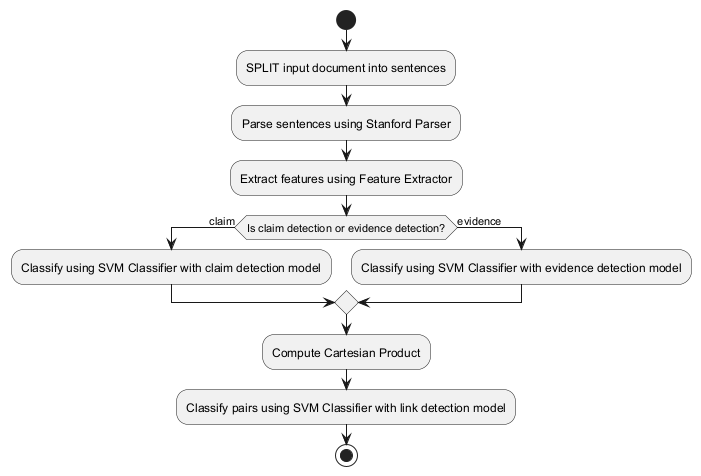

The diagram above was rendered by PlantUML. Its source (embedded in the PNG):
@startuml
start
:SPLIT input document into sentences;
:Parse sentences using Stanford Parser;
:Extract features using Feature Extractor;
if (Is claim detection or evidence detection?) then (claim)
    :Classify using SVM Classifier with claim detection model;
else (evidence)
    :Classify using SVM Classifier with evidence detection model;
endif
:Compute Cartesian Product;
:Classify pairs using SVM Classifier with link detection model;
stop
@enduml